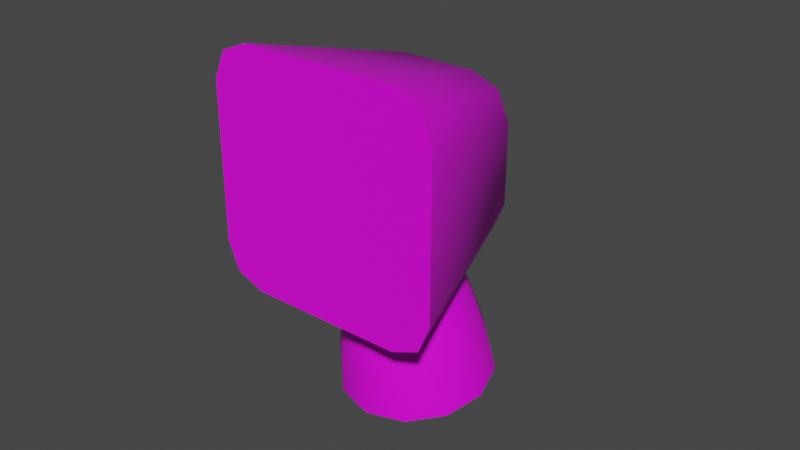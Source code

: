 # Source: rcs1.blend  (saved by Blender 3.3.6; exported with 4.5.12 LTS)
import bpy
from mathutils import Matrix  # noqa: F401  (used for matrix-valued properties, if any)

bpy.ops.wm.read_factory_settings(use_empty=True)
scene = bpy.context.scene
scene.name = 'Scene'

# ---- collections
col_collection = bpy.data.collections.new('Collection'); scene.collection.children.link(col_collection)

# ---- images (referenced by path relative to the original .blend; pixels are not part of the script)
import os
ASSET_DIR = os.environ.get("B2B_ASSET_DIR", "")  # directory of the original .blend (textures are referenced by path, not embedded)
HERE = os.path.dirname(os.path.abspath(__file__))  # packed textures are extracted next to this script under _unpacked/

def load_image(name, relpath, width, height, colorspace="sRGB"):
    """Load a texture the original file referenced (path relative to the .blend, or extracted next to this script)."""
    p = next((c for c in (os.path.join(HERE, relpath), os.path.join(ASSET_DIR, relpath)) if relpath and os.path.exists(c)), "")
    if p:
        img = bpy.data.images.load(p, check_existing=True)
        img.name = name
    else:  # same state as the original file: an image datablock whose file is absent (Cycles renders it pink)
        img = bpy.data.images.new(name, width, height)
        img.source = "FILE"
        img.filepath = "//" + (relpath or name)
    img.colorspace_settings.name = colorspace
    return img
img_a1_psd = load_image('a1.psd', 'a1.psd', 1024, 1024, 'sRGB')

# ---- materials (node trees are filled in below, after node groups)
mat_m = bpy.data.materials.new('m')
mat_m.use_transparent_shadow = False
mat_m.roughness = 0.5

# ---- material node trees
mat_m.use_nodes = True; mat_m.node_tree.nodes.clear()
_N = mat_m.node_tree.nodes; _L = mat_m.node_tree.links
n0 = _N.new('ShaderNodeBsdfPrincipled'); n0.name = 'Principled BSDF'; n0.location = (10, 300)
n0.distribution = 'GGX'
n0.subsurface_method = 'RANDOM_WALK_SKIN'
n0.inputs[3].default_value = 1.45
n0.inputs[27].default_value = (0.0, 0.0, 0.0, 1.0)
n0.inputs[28].default_value = 1.0
n1 = _N.new('ShaderNodeOutputMaterial'); n1.name = 'Material Output'; n1.location = (300, 300)
n2 = _N.new('ShaderNodeNormalMap'); n2.name = 'Normal Map'; n2.location = (-300, -300)
n2.label = 'Normal/Map'
n2.inputs[0].default_value = 0.0
n3 = _N.new('ShaderNodeTexImage'); n3.name = 'Image Texture'; n3.location = (-300, 600)
n3.image = img_a1_psd
_L.new(n0.outputs[0], n1.inputs[0])
_L.new(n2.outputs[0], n0.inputs[5])
_L.new(n3.outputs[0], n0.inputs[0])
n1.is_active_output = True

# ---- world
world_world = bpy.data.worlds.new('World'); scene.world = world_world
world_world.use_nodes = True; world_world.node_tree.nodes.clear()
_N = world_world.node_tree.nodes; _L = world_world.node_tree.links
n0 = _N.new('ShaderNodeOutputWorld'); n0.name = 'World Output'; n0.location = (300, 300)
n1 = _N.new('ShaderNodeBackground'); n1.name = 'Background'; n1.location = (10, 300)
n1.inputs[0].default_value = (0.05088, 0.05088, 0.05088, 1.0)
_L.new(n1.outputs[0], n0.inputs[0])
n0.is_active_output = True
world_world.color = (0.05088, 0.05088, 0.05088)
world_world.use_sun_shadow = False
world_world.sun_shadow_jitter_overblur = 0.0

# ---- meshes
me_cube_003 = bpy.data.meshes.new('Cube.003')
me_cube_003.from_pydata([(0.01172, -0.01172, -0.04375), (0.01172, 0.01172, -0.04375), (0.02483, -0.0375, 0.0125), (0.0375, -0.02483, 0.0125), (0.03379, -0.03379, 0.0125), (0.0375, 0.02483, 0.0125), (0.02483, 0.0375, 0.0125), (0.03379, 0.03379, 0.0125), (-0.01172, -0.01172, -0.04375), (-0.01172, 0.01172, -0.04375), (-0.0375, -0.02483, 0.0125), (-0.02483, -0.0375, 0.0125), (-0.03379, -0.03379, 0.0125), (-0.02483, 0.0375, 0.0125), (-0.0375, 0.02483, 0.0125), (-0.03379, 0.03379, 0.0125), (0.01233, -0.025, -0.0375), (0.02129, -0.02129, -0.0375), (0.025, -0.01233, -0.0375), (0.02129, 0.02129, -0.0375), (0.01233, 0.025, -0.0375), (0.025, 0.01233, -0.0375), (-0.02129, -0.02129, -0.0375), (-0.01233, -0.025, -0.0375), (-0.025, -0.01233, -0.0375), (-0.01233, 0.025, -0.0375), (-0.02129, 0.02129, -0.0375), (-0.025, 0.01233, -0.0375), (3.915e-11, 2.458e-09, 0.0125), (1.795e-09, -0.02755, -0.008349), (5.835e-09, -0.07784, -0.01109), (0.00625, -0.02726, -0.009998), (0.009265, -0.07741, -0.01354), (0.01083, -0.02647, -0.0145), (0.01605, -0.07623, -0.02022), (0.0125, -0.02538, -0.02066), (0.01853, -0.07462, -0.02934), (0.01605, -0.07301, -0.03847), (0.009265, -0.07183, -0.04514), (-7.368e-10, -0.02321, -0.03297), (2.082e-09, -0.0714, -0.04759), (-0.009265, -0.07183, -0.04514), (-0.01605, -0.07301, -0.03847), (-0.0125, -0.02538, -0.02066), (-0.01853, -0.07462, -0.02934), (-0.01083, -0.02647, -0.0145), (-0.01605, -0.07623, -0.02022), (-0.00625, -0.02726, -0.009998), (-0.009265, -0.07741, -0.01354), (5.533e-09, -0.06696, -0.004013), (4.307e-09, -0.05307, -0.004463), (2.993e-09, -0.03922, -0.005986), (0.008427, -0.03883, -0.00821), (0.01038, -0.05258, -0.007202), (0.01181, -0.06642, -0.007128), (0.0146, -0.03776, -0.01428), (0.01798, -0.05126, -0.01468), (0.02045, -0.06491, -0.01564), (0.01685, -0.0363, -0.02258), (0.02076, -0.04946, -0.0249), (0.02361, -0.06286, -0.02727), (0.01083, -0.02429, -0.02681), (0.0146, -0.03483, -0.03088), (0.01798, -0.04766, -0.03513), (0.02045, -0.06081, -0.0389), (0.00625, -0.0235, -0.03132), (0.008427, -0.03376, -0.03696), (0.01038, -0.04634, -0.04261), (0.01181, -0.05931, -0.04741), (-4.207e-10, -0.03337, -0.03918), (1.028e-10, -0.04586, -0.04535), (7.494e-10, -0.05876, -0.05052), (-0.00625, -0.0235, -0.03132), (-0.008427, -0.03376, -0.03696), (-0.01038, -0.04634, -0.04261), (-0.01181, -0.05931, -0.04741), (-0.01083, -0.02429, -0.02681), (-0.0146, -0.03483, -0.03088), (-0.01798, -0.04766, -0.03513), (-0.02045, -0.06081, -0.0389), (-0.01685, -0.0363, -0.02258), (-0.02076, -0.04946, -0.0249), (-0.02361, -0.06286, -0.02727), (-0.0146, -0.03776, -0.01428), (-0.01798, -0.05126, -0.01468), (-0.02045, -0.06491, -0.01564), (-0.008427, -0.03883, -0.00821), (-0.01038, -0.05258, -0.007202), (-0.01181, -0.06642, -0.007128), (0.0125, -0.07838, -0.008019), (6.49e-09, -0.07896, -0.004721), (0.02165, -0.07679, -0.01703), (0.025, -0.07462, -0.02934), (0.02165, -0.07245, -0.04165), (0.0125, -0.07086, -0.05066), (1.427e-09, -0.07028, -0.05396), (-0.0125, -0.07086, -0.05066), (-0.02165, -0.07245, -0.04165), (-0.025, -0.07462, -0.02934), (-0.02165, -0.07679, -0.01703), (-0.0125, -0.07838, -0.008019), (-3.147e-09, -0.03523, -0.0224)], [], [(0, 8, 9, 1), (10, 14, 27, 24), (13, 6, 20, 25), (18, 21, 5, 3), (2, 16, 17, 4), (4, 17, 18, 3), (20, 6, 7, 19), (19, 7, 5, 21), (23, 11, 12, 22), (22, 12, 10, 24), (13, 25, 26, 15), (15, 26, 27, 14), (2, 11, 23, 16), (0, 17, 16), (0, 18, 17), (1, 20, 19), (1, 19, 21), (8, 23, 22), (8, 22, 24), (9, 26, 25), (9, 27, 26), (8, 0, 16, 23), (0, 1, 21, 18), (9, 8, 24, 27), (1, 9, 25, 20), (2, 4, 28), (4, 3, 28), (3, 5, 28), (5, 7, 28), (7, 6, 28), (6, 13, 28), (13, 15, 28), (15, 14, 28), (14, 10, 28), (10, 12, 28), (12, 11, 28), (11, 2, 28), (38, 37, 101), (85, 82, 98, 99), (82, 79, 97, 98), (79, 75, 96, 97), (75, 71, 95, 96), (71, 68, 94, 95), (68, 64, 93, 94), (64, 60, 92, 93), (60, 57, 91, 92), (57, 54, 89, 91), (54, 49, 90, 89), (88, 85, 99, 100), (88, 49, 50, 87), (87, 50, 51, 86), (86, 51, 29, 47), (85, 88, 87, 84), (84, 87, 86, 83), (83, 86, 47, 45), (82, 85, 84, 81), (81, 84, 83, 80), (80, 83, 45, 43), (79, 82, 81, 78), (78, 81, 80, 77), (77, 80, 43, 76), (75, 79, 78, 74), (74, 78, 77, 73), (73, 77, 76, 72), (71, 75, 74, 70), (70, 74, 73, 69), (69, 73, 72, 39), (68, 71, 70, 67), (67, 70, 69, 66), (66, 69, 39, 65), (64, 68, 67, 63), (63, 67, 66, 62), (62, 66, 65, 61), (60, 64, 63, 59), (59, 63, 62, 58), (58, 62, 61, 35), (57, 60, 59, 56), (56, 59, 58, 55), (55, 58, 35, 33), (54, 57, 56, 53), (53, 56, 55, 52), (52, 55, 33, 31), (49, 54, 53, 50), (50, 53, 52, 51), (51, 52, 31, 29), (88, 100, 90, 49), (30, 32, 89, 90), (32, 34, 91, 89), (34, 36, 92, 91), (36, 37, 93, 92), (37, 38, 94, 93), (38, 40, 95, 94), (40, 41, 96, 95), (41, 42, 97, 96), (42, 44, 98, 97), (44, 46, 99, 98), (46, 48, 100, 99), (48, 30, 90, 100), (30, 48, 101), (34, 32, 101), (44, 42, 101), (40, 38, 101), (36, 34, 101), (46, 44, 101), (41, 40, 101), (37, 36, 101), (48, 46, 101), (32, 30, 101), (42, 41, 101)])
me_cube_003.polygons.foreach_set('use_smooth', [True] * 109)
_k = set([(2, 4), (2, 11), (3, 4), (3, 5), (5, 7), (6, 7), (6, 13), (10, 12), (10, 14), (11, 12), (13, 15), (14, 15), (30, 32), (30, 48), (32, 34), (34, 36), (36, 37), (37, 38), (38, 40), (40, 41), (41, 42), (42, 44), (44, 46), (46, 48), (89, 90), (89, 91), (90, 100), (91, 92), (92, 93), (93, 94), (94, 95), (95, 96), (96, 97), (97, 98), (98, 99), (99, 100)])
me_cube_003.attributes.new('sharp_edge', 'BOOLEAN', 'EDGE').data.foreach_set('value', [ (min(e.vertices), max(e.vertices)) in _k for e in me_cube_003.edges])
_uv = me_cube_003.uv_layers.new(name='UVMap')
_uv.uv.foreach_set('vector', [0.7802, 0.3657, 0.8367, 0.3658, 0.8366, 0.4223, 0.7801, 0.4222, 0.9879, 0.3327, 0.9879, 0.4535, 0.8704, 0.4216, 0.8716, 0.3664, 0.8697, 0.5735, 0.7489, 0.5735, 0.7808, 0.456, 0.836, 0.4572, 0.7464, 0.3664, 0.7452, 0.4216, 0.6289, 0.4553, 0.6289, 0.3345, 0.7471, 0.2145, 0.7808, 0.3308, 0.7587, 0.336, 0.7246, 0.2145, 0.6289, 0.3118, 0.7513, 0.3445, 0.7464, 0.3664, 0.6289, 0.3345, 0.7808, 0.456, 0.7489, 0.5735, 0.7262, 0.5735, 0.7589, 0.4511, 0.7504, 0.4437, 0.6289, 0.4778, 0.6289, 0.4553, 0.7452, 0.4216, 0.836, 0.332, 0.8679, 0.2145, 0.8906, 0.2145, 0.8579, 0.3369, 0.8664, 0.3443, 0.9879, 0.3101, 0.9879, 0.3327, 0.8716, 0.3664, 0.8697, 0.5735, 0.836, 0.4572, 0.8581, 0.452, 0.8923, 0.5735, 0.9879, 0.4762, 0.8655, 0.4435, 0.8704, 0.4216, 0.9879, 0.4535, 0.7471, 0.2145, 0.8679, 0.2145, 0.836, 0.332, 0.7808, 0.3308, 0.7802, 0.3657, 0.7587, 0.336, 0.7808, 0.3308, 0.7802, 0.3657, 0.7464, 0.3664, 0.7513, 0.3445, 0.7801, 0.4222, 0.7808, 0.456, 0.7589, 0.4511, 0.7801, 0.4222, 0.7504, 0.4437, 0.7452, 0.4216, 0.8367, 0.3658, 0.836, 0.332, 0.8579, 0.3369, 0.8367, 0.3658, 0.8664, 0.3443, 0.8716, 0.3664, 0.8366, 0.4223, 0.8581, 0.452, 0.836, 0.4572, 0.8366, 0.4223, 0.8704, 0.4216, 0.8655, 0.4435, 0.8367, 0.3658, 0.7802, 0.3657, 0.7808, 0.3308, 0.836, 0.332, 0.7802, 0.3657, 0.7801, 0.4222, 0.7452, 0.4216, 0.7464, 0.3664, 0.8366, 0.4223, 0.8367, 0.3658, 0.8716, 0.3664, 0.8704, 0.4216, 0.7801, 0.4222, 0.8366, 0.4223, 0.836, 0.4572, 0.7808, 0.456, 0.1858, 0.1561, 0.1771, 0.1771, 0.09789, 0.09789, 0.1771, 0.1771, 0.1561, 0.1858, 0.09789, 0.09789, 0.1561, 0.1858, 0.03969, 0.1858, 0.09789, 0.09789, 0.03969, 0.1858, 0.0187, 0.1771, 0.09789, 0.09789, 0.0187, 0.1771, 0.01, 0.1561, 0.09789, 0.09789, 0.01, 0.1561, 0.01, 0.03969, 0.09789, 0.09789, 0.01, 0.03969, 0.0187, 0.0187, 0.09789, 0.09789, 0.0187, 0.0187, 0.03969, 0.01, 0.09789, 0.09789, 0.03969, 0.01, 0.1561, 0.01, 0.09789, 0.09789, 0.1561, 0.01, 0.1771, 0.0187, 0.09789, 0.09789, 0.1771, 0.0187, 0.1858, 0.03969, 0.09789, 0.09789, 0.1858, 0.03969, 0.1858, 0.1561, 0.09789, 0.09789, 0.1689, 0.489, 0.1689, 0.4665, 0.2652, 0.4778, 0.1032, 0.2962, 0.1032, 0.3202, 0.1287, 0.3202, 0.1287, 0.2962, 0.1032, 0.3202, 0.1032, 0.3442, 0.1287, 0.3442, 0.1287, 0.3202, 0.1032, 0.3442, 0.1032, 0.3681, 0.1287, 0.3681, 0.1287, 0.3442, 0.1032, 0.3681, 0.1032, 0.3921, 0.1287, 0.3921, 0.1287, 0.3681, 0.1032, 0.3921, 0.1032, 0.4161, 0.1287, 0.4161, 0.1287, 0.3921, 0.1032, 0.4161, 0.1032, 0.4401, 0.1287, 0.4401, 0.1287, 0.4161, 0.1032, 0.4401, 0.1032, 0.464, 0.1287, 0.464, 0.1287, 0.4401, 0.1032, 0.464, 0.1032, 0.488, 0.1287, 0.488, 0.1287, 0.464, 0.1032, 0.488, 0.1032, 0.512, 0.1287, 0.512, 0.1287, 0.488, 0.1032, 0.512, 0.1032, 0.536, 0.1287, 0.536, 0.1287, 0.512, 0.1032, 0.2722, 0.1032, 0.2962, 0.1287, 0.2962, 0.1287, 0.2722, 0.1032, 0.2722, 0.1032, 0.2482, 0.0706, 0.2482, 0.0706, 0.2722, 0.0706, 0.2722, 0.0706, 0.2482, 0.03794, 0.2482, 0.03794, 0.2722, 0.03794, 0.2722, 0.03794, 0.2482, 0.01, 0.2482, 0.01, 0.2722, 0.1032, 0.2962, 0.1032, 0.2722, 0.0706, 0.2722, 0.0706, 0.2962, 0.0706, 0.2962, 0.0706, 0.2722, 0.03794, 0.2722, 0.03794, 0.2962, 0.03794, 0.2962, 0.03794, 0.2722, 0.01, 0.2722, 0.01, 0.2962, 0.1032, 0.3202, 0.1032, 0.2962, 0.0706, 0.2962, 0.0706, 0.3202, 0.0706, 0.3202, 0.0706, 0.2962, 0.03794, 0.2962, 0.03794, 0.3202, 0.03794, 0.3202, 0.03794, 0.2962, 0.01, 0.2962, 0.01, 0.3202, 0.1032, 0.3442, 0.1032, 0.3202, 0.0706, 0.3202, 0.0706, 0.3442, 0.0706, 0.3442, 0.0706, 0.3202, 0.03794, 0.3202, 0.03794, 0.3442, 0.03794, 0.3442, 0.03794, 0.3202, 0.01, 0.3202, 0.01, 0.3442, 0.1032, 0.3681, 0.1032, 0.3442, 0.0706, 0.3442, 0.0706, 0.3681, 0.0706, 0.3681, 0.0706, 0.3442, 0.03794, 0.3442, 0.03794, 0.3681, 0.03794, 0.3681, 0.03794, 0.3442, 0.01, 0.3442, 0.01, 0.3681, 0.1032, 0.3921, 0.1032, 0.3681, 0.0706, 0.3681, 0.0706, 0.3921, 0.0706, 0.3921, 0.0706, 0.3681, 0.03794, 0.3681, 0.03794, 0.3921, 0.03794, 0.3921, 0.03794, 0.3681, 0.01, 0.3681, 0.01, 0.3921, 0.1032, 0.4161, 0.1032, 0.3921, 0.0706, 0.3921, 0.0706, 0.4161, 0.0706, 0.4161, 0.0706, 0.3921, 0.03794, 0.3921, 0.03794, 0.4161, 0.03794, 0.4161, 0.03794, 0.3921, 0.01, 0.3921, 0.01, 0.4161, 0.1032, 0.4401, 0.1032, 0.4161, 0.0706, 0.4161, 0.0706, 0.4401, 0.0706, 0.4401, 0.0706, 0.4161, 0.03794, 0.4161, 0.03794, 0.4401, 0.03794, 0.4401, 0.03794, 0.4161, 0.01, 0.4161, 0.01, 0.4401, 0.1032, 0.464, 0.1032, 0.4401, 0.0706, 0.4401, 0.0706, 0.464, 0.0706, 0.464, 0.0706, 0.4401, 0.03794, 0.4401, 0.03794, 0.464, 0.03794, 0.464, 0.03794, 0.4401, 0.01, 0.4401, 0.01, 0.464, 0.1032, 0.488, 0.1032, 0.464, 0.0706, 0.464, 0.0706, 0.488, 0.0706, 0.488, 0.0706, 0.464, 0.03794, 0.464, 0.03794, 0.488, 0.03794, 0.488, 0.03794, 0.464, 0.01, 0.464, 0.01, 0.488, 0.1032, 0.512, 0.1032, 0.488, 0.0706, 0.488, 0.0706, 0.512, 0.0706, 0.512, 0.0706, 0.488, 0.03794, 0.488, 0.03794, 0.512, 0.03794, 0.512, 0.03794, 0.488, 0.01, 0.488, 0.01, 0.512, 0.1032, 0.536, 0.1032, 0.512, 0.0706, 0.512, 0.0706, 0.536, 0.0706, 0.536, 0.0706, 0.512, 0.03794, 0.512, 0.03794, 0.536, 0.03794, 0.536, 0.03794, 0.512, 0.01, 0.512, 0.01, 0.536, 0.1032, 0.2722, 0.1287, 0.2722, 0.1287, 0.2482, 0.1032, 0.2482, 0.1685, 0.2485, 0.1685, 0.2724, 0.129, 0.2724, 0.129, 0.2485, 0.1685, 0.2724, 0.1685, 0.2963, 0.129, 0.2963, 0.129, 0.2724, 0.1685, 0.2963, 0.1685, 0.3202, 0.129, 0.3202, 0.129, 0.2963, 0.1685, 0.3202, 0.1685, 0.3442, 0.129, 0.3442, 0.129, 0.3202, 0.1685, 0.3442, 0.1685, 0.3681, 0.129, 0.3681, 0.129, 0.3442, 0.1685, 0.3681, 0.1685, 0.392, 0.129, 0.392, 0.129, 0.3681, 0.1685, 0.392, 0.1685, 0.4159, 0.129, 0.4159, 0.129, 0.392, 0.1685, 0.4159, 0.1685, 0.4398, 0.129, 0.4398, 0.129, 0.4159, 0.1685, 0.4398, 0.1685, 0.4637, 0.129, 0.4637, 0.129, 0.4398, 0.1685, 0.4637, 0.1685, 0.4876, 0.129, 0.4876, 0.129, 0.4637, 0.1685, 0.4876, 0.1685, 0.5115, 0.129, 0.5115, 0.129, 0.4876, 0.1685, 0.5115, 0.1685, 0.5354, 0.129, 0.5354, 0.129, 0.5115, 0.1689, 0.511, 0.1689, 0.489, 0.2652, 0.4778, 0.1689, 0.489, 0.1689, 0.4665, 0.2652, 0.4778, 0.1689, 0.511, 0.1689, 0.489, 0.2652, 0.4778, 0.1689, 0.511, 0.1689, 0.489, 0.2652, 0.4778, 0.1689, 0.511, 0.1689, 0.489, 0.2652, 0.4778, 0.1689, 0.4665, 0.1689, 0.4446, 0.2652, 0.4778, 0.1689, 0.4665, 0.1689, 0.4446, 0.2652, 0.4778, 0.1689, 0.4665, 0.1689, 0.4446, 0.2652, 0.4778, 0.1689, 0.489, 0.1689, 0.4665, 0.2652, 0.4778, 0.1689, 0.4665, 0.1689, 0.4446, 0.2652, 0.4778, 0.1689, 0.489, 0.1689, 0.4665, 0.2652, 0.4778])
me_cube_003.materials.append(mat_m)
me_cube_003.update()
me_cube_003.normals_split_custom_set([tuple(v) for v in zip(*[iter([0.183, -0.183, -0.9659, -0.183, -0.183, -0.9659, -0.183, 0.183, -0.9659, 0.183, 0.183, -0.9659, -0.9355, -0.2076, -0.2858, -0.9355, 0.2076, -0.2858, -0.7699, 0.1359, -0.6235, -0.7699, -0.1359, -0.6235, -0.2076, 0.9355, -0.2858, 0.2076, 0.9355, -0.2858, 0.1359, 0.7699, -0.6235, -0.1359, 0.7699, -0.6235, 0.7699, -0.1359, -0.6235, 0.7699, 0.1359, -0.6235, 0.9355, 0.2076, -0.2858, 0.9355, -0.2076, -0.2858, 0.2076, -0.9355, -0.2858, 0.1359, -0.7699, -0.6235, 0.5495, -0.5495, -0.6294, 0.6667, -0.6667, -0.3333, 0.6667, -0.6667, -0.3333, 0.5495, -0.5495, -0.6294, 0.7699, -0.1359, -0.6235, 0.9355, -0.2076, -0.2858, 0.1359, 0.7699, -0.6235, 0.2076, 0.9355, -0.2858, 0.6667, 0.6667, -0.3333, 0.5495, 0.5495, -0.6294, 0.5495, 0.5495, -0.6294, 0.6667, 0.6667, -0.3333, 0.9355, 0.2076, -0.2858, 0.7699, 0.1359, -0.6235, -0.1359, -0.7699, -0.6235, -0.2076, -0.9355, -0.2858, -0.6667, -0.6667, -0.3333, -0.5495, -0.5495, -0.6294, -0.5495, -0.5495, -0.6294, -0.6667, -0.6667, -0.3333, -0.9355, -0.2076, -0.2858, -0.7699, -0.1359, -0.6235, -0.2076, 0.9355, -0.2858, -0.1359, 0.7699, -0.6235, -0.5495, 0.5495, -0.6294, -0.6667, 0.6667, -0.3333, -0.6667, 0.6667, -0.3333, -0.5495, 0.5495, -0.6294, -0.7699, 0.1359, -0.6235, -0.9355, 0.2076, -0.2858, 0.2076, -0.9355, -0.2858, -0.2076, -0.9355, -0.2858, -0.1359, -0.7699, -0.6235, 0.1359, -0.7699, -0.6235, 0.183, -0.183, -0.9659, 0.5495, -0.5495, -0.6294, 0.1359, -0.7699, -0.6235, 0.183, -0.183, -0.9659, 0.7699, -0.1359, -0.6235, 0.5495, -0.5495, -0.6294, 0.183, 0.183, -0.9659, 0.1359, 0.7699, -0.6235, 0.5495, 0.5495, -0.6294, 0.183, 0.183, -0.9659, 0.5495, 0.5495, -0.6294, 0.7699, 0.1359, -0.6235, -0.183, -0.183, -0.9659, -0.1359, -0.7699, -0.6235, -0.5495, -0.5495, -0.6294, -0.183, -0.183, -0.9659, -0.5495, -0.5495, -0.6294, -0.7699, -0.1359, -0.6235, -0.183, 0.183, -0.9659, -0.5495, 0.5495, -0.6294, -0.1359, 0.7699, -0.6235, -0.183, 0.183, -0.9659, -0.7699, 0.1359, -0.6235, -0.5495, 0.5495, -0.6294, -0.183, -0.183, -0.9659, 0.183, -0.183, -0.9659, 0.1359, -0.7699, -0.6235, -0.1359, -0.7699, -0.6235, 0.183, -0.183, -0.9659, 0.183, 0.183, -0.9659, 0.7699, 0.1359, -0.6235, 0.7699, -0.1359, -0.6235, -0.183, 0.183, -0.9659, -0.183, -0.183, -0.9659, -0.7699, -0.1359, -0.6235, -0.7699, 0.1359, -0.6235, 0.183, 0.183, -0.9659, -0.183, 0.183, -0.9659, -0.1359, 0.7699, -0.6235, 0.1359, 0.7699, -0.6235, 1.208e-07, 2.074e-07, 1.0, 2.04e-07, 1.976e-07, 1.0, 9.004e-08, 1.699e-07, 1.0, 2.04e-07, 1.976e-07, 1.0, 2.081e-07, 1.533e-07, 1.0, 9.004e-08, 1.699e-07, 1.0, 2.081e-07, 1.533e-07, 1.0, 3.363e-08, 2.051e-07, 1.0, 9.004e-08, 1.699e-07, 1.0, 3.363e-08, 2.051e-07, 1.0, 6.799e-08, 1.884e-07, 1.0, 9.004e-08, 1.699e-07, 1.0, 6.799e-08, 1.884e-07, 1.0, 1.096e-07, 1.616e-07, 1.0, 9.004e-08, 1.699e-07, 1.0, 1.096e-07, 1.616e-07, 1.0, 1.968e-07, 2.502e-07, 1.0, 9.004e-08, 1.699e-07, 1.0, 1.968e-07, 2.502e-07, 1.0, 2.04e-07, 2.251e-07, 1.0, 9.004e-08, 1.699e-07, 1.0, 2.04e-07, 2.251e-07, 1.0, 1.208e-07, 1.636e-07, 1.0, 9.004e-08, 1.699e-07, 1.0, 1.208e-07, 1.636e-07, 1.0, -1.408e-07, 1.947e-07, 1.0, 9.004e-08, 1.699e-07, 1.0, -1.408e-07, 1.947e-07, 1.0, -6.799e-08, 1.608e-07, 1.0, 9.004e-08, 1.699e-07, 1.0, -6.799e-08, 1.608e-07, 1.0, 1.208e-07, 1.188e-07, 1.0, 9.004e-08, 1.699e-07, 1.0, 1.208e-07, 1.188e-07, 1.0, 1.208e-07, 2.074e-07, 1.0, 9.004e-08, 1.699e-07, 1.0, -0.4537, -0.5504, 0.7009, -0.7858, -0.4927, 0.3738, 5.475e-07, -0.9848, -0.1736, -0.855, 0.07124, 0.5138, -0.9872, 0.157, 0.02768, -0.9933, 0.1135, 0.02002, -0.8603, 0.0273, 0.5091, -0.9872, 0.157, 0.02768, -0.855, 0.2427, -0.4584, -0.8603, 0.1998, -0.4691, -0.9933, 0.1135, 0.02002, -0.855, 0.2427, -0.4584, -0.4936, 0.3054, -0.8143, -0.4967, 0.2629, -0.8272, -0.8603, 0.1998, -0.4691, -0.4936, 0.3054, -0.8143, -4.453e-08, 0.3284, -0.9445, 1.001e-08, 0.286, -0.9582, -0.4967, 0.2629, -0.8272, -4.453e-08, 0.3284, -0.9445, 0.4936, 0.3054, -0.8143, 0.4967, 0.2629, -0.8272, 1.001e-08, 0.286, -0.9582, 0.4936, 0.3054, -0.8143, 0.855, 0.2427, -0.4584, 0.8602, 0.1998, -0.4691, 0.4967, 0.2629, -0.8272, 0.855, 0.2427, -0.4584, 0.9872, 0.157, 0.02768, 0.9933, 0.1135, 0.02002, 0.8602, 0.1998, -0.4691, 0.9872, 0.157, 0.02768, 0.855, 0.07124, 0.5138, 0.8603, 0.0273, 0.5091, 0.9933, 0.1135, 0.02002, 0.855, 0.07124, 0.5138, 0.4936, 0.008494, 0.8696, 0.4967, -0.03584, 0.8672, 0.8603, 0.0273, 0.5091, 0.4936, 0.008494, 0.8696, 4.948e-08, -0.01447, 0.9999, 1.001e-08, -0.05895, 0.9983, 0.4967, -0.03584, 0.8672, -0.4936, 0.008494, 0.8696, -0.855, 0.07124, 0.5138, -0.8603, 0.0273, 0.5091, -0.4967, -0.03584, 0.8672, -0.4936, 0.008494, 0.8696, 4.948e-08, -0.01447, 0.9999, 1.036e-07, 0.06941, 0.9976, -0.4852, 0.09199, 0.8696, -0.4852, 0.09199, 0.8696, 1.036e-07, 0.06941, 0.9976, 5.426e-08, 0.1517, 0.9884, -0.4735, 0.1737, 0.8635, -0.4735, 0.1737, 0.8635, 5.426e-08, 0.1517, 0.9884, -5.533e-08, 0.1984, 0.9801, -0.4654, 0.22, 0.8573, -0.855, 0.07124, 0.5138, -0.4936, 0.008494, 0.8696, -0.4852, 0.09199, 0.8696, -0.8404, 0.1537, 0.5198, -0.8404, 0.1537, 0.5198, -0.4852, 0.09199, 0.8696, -0.4735, 0.1737, 0.8635, -0.8202, 0.2339, 0.5221, -0.8202, 0.2339, 0.5221, -0.4735, 0.1737, 0.8635, -0.4654, 0.22, 0.8573, -0.8061, 0.2792, 0.5218, -0.9872, 0.157, 0.02768, -0.855, 0.07124, 0.5138, -0.8404, 0.1537, 0.5198, -0.9704, 0.2379, 0.04195, -0.9704, 0.2379, 0.04195, -0.8404, 0.1537, 0.5198, -0.8202, 0.2339, 0.5221, -0.9471, 0.3161, 0.05574, -0.9471, 0.3161, 0.05574, -0.8202, 0.2339, 0.5221, -0.8061, 0.2792, 0.5218, -0.9308, 0.36, 0.06348, -0.855, 0.2427, -0.4584, -0.9872, 0.157, 0.02768, -0.9704, 0.2379, 0.04195, -0.8404, 0.3222, -0.4359, -0.8404, 0.3222, -0.4359, -0.9704, 0.2379, 0.04195, -0.9471, 0.3161, 0.05574, -0.8202, 0.3984, -0.4106, -0.8202, 0.3984, -0.4106, -0.9471, 0.3161, 0.05574, -0.9308, 0.36, 0.06348, -0.8061, 0.4408, -0.3949, -0.4936, 0.3054, -0.8143, -0.855, 0.2427, -0.4584, -0.8404, 0.3222, -0.4359, -0.4852, 0.3838, -0.7857, -0.4852, 0.3838, -0.7857, -0.8404, 0.3222, -0.4359, -0.8202, 0.3984, -0.4106, -0.4735, 0.4585, -0.752, -0.4735, 0.4585, -0.752, -0.8202, 0.3984, -0.4106, -0.8061, 0.4408, -0.3949, -0.4654, 0.5, -0.7304, -4.453e-08, 0.3284, -0.9445, -0.4936, 0.3054, -0.8143, -0.4852, 0.3838, -0.7857, -1.086e-07, 0.4064, -0.9137, -1.086e-07, 0.4064, -0.9137, -0.4852, 0.3838, -0.7857, -0.4735, 0.4585, -0.752, -6.906e-08, 0.4806, -0.8769, -6.906e-08, 0.4806, -0.8769, -0.4735, 0.4585, -0.752, -0.4654, 0.5, -0.7304, 9.221e-08, 0.5216, -0.8532, 0.4936, 0.3054, -0.8143, -4.453e-08, 0.3284, -0.9445, -1.086e-07, 0.4064, -0.9137, 0.4852, 0.3838, -0.7857, 0.4852, 0.3838, -0.7857, -1.086e-07, 0.4064, -0.9137, -6.906e-08, 0.4806, -0.8769, 0.4735, 0.4585, -0.752, 0.4735, 0.4585, -0.752, -6.906e-08, 0.4806, -0.8769, 9.221e-08, 0.5216, -0.8532, 0.4654, 0.5, -0.7304, 0.855, 0.2427, -0.4584, 0.4936, 0.3054, -0.8143, 0.4852, 0.3838, -0.7857, 0.8404, 0.3222, -0.4359, 0.8404, 0.3222, -0.4359, 0.4852, 0.3838, -0.7857, 0.4735, 0.4585, -0.752, 0.8202, 0.3984, -0.4106, 0.8202, 0.3984, -0.4106, 0.4735, 0.4585, -0.752, 0.4654, 0.5, -0.7304, 0.8061, 0.4408, -0.3949, 0.9872, 0.157, 0.02768, 0.855, 0.2427, -0.4584, 0.8404, 0.3222, -0.4359, 0.9704, 0.2379, 0.04195, 0.9704, 0.2379, 0.04195, 0.8404, 0.3222, -0.4359, 0.8202, 0.3984, -0.4106, 0.9471, 0.3161, 0.05574, 0.9471, 0.3161, 0.05574, 0.8202, 0.3984, -0.4106, 0.8061, 0.4408, -0.3949, 0.9308, 0.36, 0.06348, 0.855, 0.07124, 0.5138, 0.9872, 0.157, 0.02768, 0.9704, 0.2379, 0.04195, 0.8404, 0.1537, 0.5198, 0.8404, 0.1537, 0.5198, 0.9704, 0.2379, 0.04195, 0.9471, 0.3161, 0.05574, 0.8202, 0.2339, 0.5221, 0.8202, 0.2339, 0.5221, 0.9471, 0.3161, 0.05574, 0.9308, 0.36, 0.06348, 0.8061, 0.2792, 0.5218, 0.4936, 0.008494, 0.8696, 0.855, 0.07124, 0.5138, 0.8404, 0.1537, 0.5198, 0.4852, 0.09199, 0.8696, 0.4852, 0.09199, 0.8696, 0.8404, 0.1537, 0.5198, 0.8202, 0.2339, 0.5221, 0.4735, 0.1737, 0.8635, 0.4735, 0.1737, 0.8635, 0.8202, 0.2339, 0.5221, 0.8061, 0.2792, 0.5218, 0.4654, 0.22, 0.8573, 4.948e-08, -0.01447, 0.9999, 0.4936, 0.008494, 0.8696, 0.4852, 0.09199, 0.8696, 1.036e-07, 0.06941, 0.9976, 1.036e-07, 0.06941, 0.9976, 0.4852, 0.09199, 0.8696, 0.4735, 0.1737, 0.8635, 5.426e-08, 0.1517, 0.9884, 5.426e-08, 0.1517, 0.9884, 0.4735, 0.1737, 0.8635, 0.4654, 0.22, 0.8573, -5.533e-08, 0.1984, 0.9801, -0.4936, 0.008494, 0.8696, -0.4967, -0.03584, 0.8672, 1.001e-08, -0.05895, 0.9983, 4.948e-08, -0.01447, 0.9999, -3.229e-09, -0.9848, -0.1736, 2.39e-07, -0.9848, -0.1736, 2.39e-07, -0.9848, -0.1736, -3.229e-09, -0.9848, -0.1736, 2.39e-07, -0.9848, -0.1736, -2.067e-07, -0.9848, -0.1736, -2.067e-07, -0.9848, -0.1736, 2.39e-07, -0.9848, -0.1736, -2.067e-07, -0.9848, -0.1736, -1.033e-07, -0.9848, -0.1736, -1.033e-07, -0.9848, -0.1736, -2.067e-07, -0.9848, -0.1736, -1.033e-07, -0.9848, -0.1736, 3.102e-14, -0.9848, -0.1736, -3.04e-13, -0.9848, -0.1736, -1.033e-07, -0.9848, -0.1736, 3.102e-14, -0.9848, -0.1736, -3.1e-07, -0.9848, -0.1736, -3.1e-07, -0.9848, -0.1736, -3.04e-13, -0.9848, -0.1736, -3.1e-07, -0.9848, -0.1736, -2.583e-08, -0.9848, -0.1736, -2.583e-08, -0.9848, -0.1736, -3.1e-07, -0.9848, -0.1736, -2.583e-08, -0.9848, -0.1736, 1.808e-07, -0.9848, -0.1736, 1.808e-07, -0.9848, -0.1736, -2.583e-08, -0.9848, -0.1736, 1.808e-07, -0.9848, -0.1736, -1.55e-07, -0.9848, -0.1736, -1.55e-07, -0.9848, -0.1736, 1.808e-07, -0.9848, -0.1736, -1.55e-07, -0.9848, -0.1736, 5.167e-08, -0.9848, -0.1736, 5.167e-08, -0.9848, -0.1736, -1.55e-07, -0.9848, -0.1736, 5.167e-08, -0.9848, -0.1736, 1.937e-07, -0.9848, -0.1736, 1.937e-07, -0.9848, -0.1736, 5.167e-08, -0.9848, -0.1736, 1.937e-07, -0.9848, -0.1736, -2.551e-07, -0.9848, -0.1736, -2.551e-07, -0.9848, -0.1736, 1.937e-07, -0.9848, -0.1736, -2.551e-07, -0.9848, -0.1736, -3.229e-09, -0.9848, -0.1736, -3.229e-09, -0.9848, -0.1736, -2.551e-07, -0.9848, -0.1736, -5.245e-08, -0.2564, -0.9666, 0.4537, -0.2775, -0.8469, 5.475e-07, -0.9848, -0.1736, -0.7858, -0.3352, -0.5198, -0.4537, -0.2775, -0.8469, 5.475e-07, -0.9848, -0.1736, 0.9074, -0.4139, -0.07299, 0.7858, -0.4927, 0.3738, 5.475e-07, -0.9848, -0.1736, 4.196e-08, -0.5715, 0.8206, -0.4537, -0.5504, 0.7009, 5.475e-07, -0.9848, -0.1736, -0.9074, -0.4139, -0.07299, -0.7858, -0.3352, -0.5198, 5.475e-07, -0.9848, -0.1736, 0.7858, -0.3352, -0.5198, 0.9074, -0.4139, -0.07299, 5.475e-07, -0.9848, -0.1736, 0.4537, -0.5504, 0.7009, 4.196e-08, -0.5715, 0.8206, 5.475e-07, -0.9848, -0.1736, -0.7858, -0.4927, 0.3738, -0.9074, -0.4139, -0.07299, 5.475e-07, -0.9848, -0.1736, 0.4537, -0.2775, -0.8469, 0.7858, -0.3352, -0.5198, 5.475e-07, -0.9848, -0.1736, -0.4537, -0.2775, -0.8469, -5.245e-08, -0.2564, -0.9666, 5.475e-07, -0.9848, -0.1736, 0.7858, -0.4927, 0.3738, 0.4537, -0.5504, 0.7009, 5.475e-07, -0.9848, -0.1736])] * 3)])

# ---- objects
ob_mesh = bpy.data.objects.new('mesh', me_cube_003)

# ---- transforms, parenting, visibility, modifiers, constraints
ob_mesh.location = (0.0, 0.0, 0.0)
ob_mesh.rotation_euler = (1.571, -0.0, 0.0)
ob_mesh.color = (0.8, 0.8, 0.8, 1.0)

# ---- collection membership
col_collection.objects.link(ob_mesh)

# ---- scene / render settings (as saved in the file)
scene.frame_start = 1; scene.frame_end = 250; scene.frame_set(1)
scene.render.engine = 'BLENDER_EEVEE_NEXT'
scene.cycles.sampling_pattern = 'TABULATED_SOBOL'
scene.cycles.use_light_tree = False
scene.view_settings.view_transform = 'Filmic'
bpy.context.view_layer.update()

# ---- added for rendering (the .blend has no active camera and no usable light): camera, sun
cam_auto = bpy.data.cameras.new('AutoCamera')
cam_auto.lens = 50.0
cam_auto.sensor_width = 36.0
cam_auto.clip_end = 1000.0
ob_auto_camera = bpy.data.objects.new('AutoCamera', cam_auto)
scene.collection.objects.link(ob_auto_camera)
ob_auto_camera.location = (0.185045, -0.201323, 0.127305)
ob_auto_camera.rotation_euler = (1.09748, -7.21219e-08, 0.694738)
scene.camera = ob_auto_camera
light_auto_sun = bpy.data.lights.new('AutoSun', 'SUN')
light_auto_sun.energy = 3.0
light_auto_sun.angle = 0.0523599
ob_auto_sun = bpy.data.objects.new('AutoSun', light_auto_sun)
scene.collection.objects.link(ob_auto_sun)
ob_auto_sun.rotation_euler = (0.872665, 0.174533, 0.523599)
bpy.context.view_layer.update()
